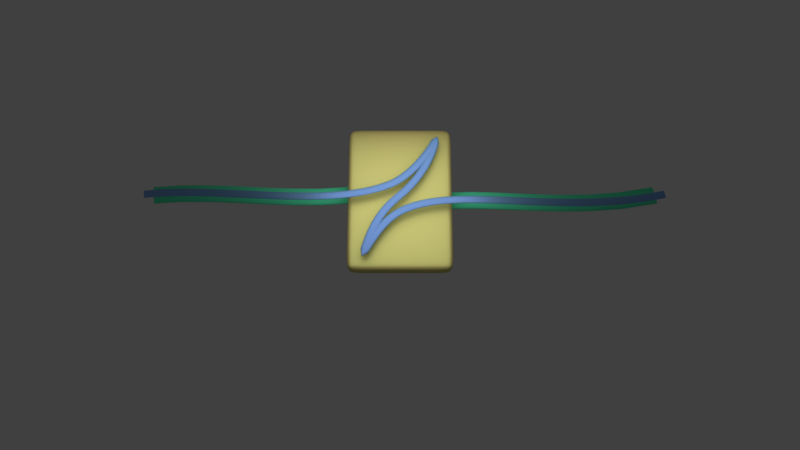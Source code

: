 # Source: logo.blend  (saved by Blender 2.79.0; exported with 4.5.12 LTS)
import bpy
from mathutils import Matrix  # noqa: F401  (used for matrix-valued properties, if any)

bpy.ops.wm.read_factory_settings(use_empty=True)
scene = bpy.context.scene
scene.name = 'Scene'

# ---- collections
col_collection_1 = bpy.data.collections.new('Collection 1'); scene.collection.children.link(col_collection_1)

# ---- materials (node trees are filled in below, after node groups)
mat_material_002 = bpy.data.materials.new('Material.002')
mat_material_002.alpha_threshold = 0.0
mat_material_002.roughness = 0.5
mat_svgmat_003 = bpy.data.materials.new('SVGMat.003')
mat_svgmat_003.alpha_threshold = 0.0
mat_svgmat_003.diffuse_color = (0.4969, 0.7605, 0.2159, 1.0)
mat_svgmat_003.roughness = 0.5
mat_material_001 = bpy.data.materials.new('Material.001')
mat_material_001.alpha_threshold = 0.0
mat_material_001.roughness = 0.5

# ---- material node trees
mat_material_002.use_nodes = True; mat_material_002.node_tree.nodes.clear()
_N = mat_material_002.node_tree.nodes; _L = mat_material_002.node_tree.links
n0 = _N.new('ShaderNodeOutputMaterial'); n0.name = 'Material Output'; n0.location = (362, 300)
n1 = _N.new('ShaderNodeBsdfDiffuse'); n1.name = 'Diffuse BSDF'; n1.location = (-140, 382)
n1.inputs[0].default_value = (0.2639, 0.5841, 0.8, 1.0)
n2 = _N.new('ShaderNodeMixShader'); n2.name = 'Mix Shader'; n2.location = (142, 341)
n3 = _N.new('ShaderNodeBsdfAnisotropic'); n3.name = 'Glossy BSDF'; n3.location = (-117, 244)
n3.distribution = 'GGX'
n3.inputs[0].default_value = (0.1739, 0.2309, 0.8, 1.0)
n3.inputs[1].default_value = 0.4472
_L.new(n1.outputs[0], n2.inputs[1])
_L.new(n2.outputs[0], n0.inputs[0])
_L.new(n3.outputs[0], n2.inputs[2])
n0.is_active_output = True
mat_svgmat_003.use_nodes = True; mat_svgmat_003.node_tree.nodes.clear()
_N = mat_svgmat_003.node_tree.nodes; _L = mat_svgmat_003.node_tree.links
n0 = _N.new('ShaderNodeOutputMaterial'); n0.name = 'Material Output'; n0.location = (327, 300)
n1 = _N.new('ShaderNodeMixShader'); n1.name = 'Mix Shader'; n1.location = (107, 327)
n2 = _N.new('ShaderNodeBsdfDiffuse'); n2.name = 'Diffuse BSDF'; n2.location = (-141, 391)
n2.inputs[0].default_value = (0.7605, 0.5962, 0.2117, 1.0)
n3 = _N.new('ShaderNodeBsdfAnisotropic'); n3.name = 'Glossy BSDF'; n3.location = (-147, 245)
n3.distribution = 'GGX'
n3.inputs[0].default_value = (0.7414, 0.8, 0.2511, 1.0)
n3.inputs[1].default_value = 0.4472
_L.new(n2.outputs[0], n1.inputs[1])
_L.new(n1.outputs[0], n0.inputs[0])
_L.new(n3.outputs[0], n1.inputs[2])
n0.is_active_output = True
mat_material_001.use_nodes = True; mat_material_001.node_tree.nodes.clear()
_N = mat_material_001.node_tree.nodes; _L = mat_material_001.node_tree.links
n0 = _N.new('ShaderNodeOutputMaterial'); n0.name = 'Material Output'; n0.location = (300, 300)
n1 = _N.new('ShaderNodeBsdfDiffuse'); n1.name = 'Diffuse BSDF'; n1.location = (-19, 252)
n1.inputs[0].default_value = (0.09458, 0.8, 0.4234, 1.0)
n2 = _N.new('ShaderNodeEmission'); n2.name = 'Emission'; n2.location = (-26, 385)
n2.inputs[0].default_value = (0.1667, 0.8, 0.1452, 1.0)
_L.new(n1.outputs[0], n0.inputs[0])
n0.is_active_output = True

# ---- world
world_world = bpy.data.worlds.new('World'); scene.world = world_world
world_world.color = (0.05088, 0.05088, 0.05088)
world_world.use_sun_shadow = False
world_world.sun_shadow_jitter_overblur = 0.0
world_world.cycles.sampling_method = 'MANUAL'

# ---- cameras
cam_camera_001 = bpy.data.cameras.new('Camera.001')
cam_camera_001.clip_end = 100.0
cam_camera_001.lens = 35.0
cam_camera_001.sensor_width = 32.0
cam_camera_001.sensor_height = 18.0
cam_camera_001.display_size = 2.0
cam_camera_001.dof.focus_distance = 0.0

# ---- lights
light_sun = bpy.data.lights.new('Sun', 'AREA')
light_sun.transmission_factor = 0.0
light_sun.energy = 3.142
light_sun.shadow_buffer_clip_start = 0.5
light_sun.shadow_soft_size = 1.0
light_sun.shadow_maximum_resolution = 0.006
light_sun.use_absolute_resolution = True
light_sun.size = 1.0
light_sun.size_y = 0.1

# ---- meshes
me_cucurve_001 = bpy.data.meshes.new('CUCurve.001')
me_cucurve_001.from_pydata([(-0.03613, -0.04613, 0.004413), (0.03613, -0.04613, 0.004413), (-0.03613, 0.04613, 0.004413), (0.03613, 0.04613, 0.004413), (0.03613, 0.04613, -0.004413), (-0.03613, 0.04613, -0.004413), (0.03613, -0.04613, -0.004413), (-0.03613, -0.04613, -0.004413), (0.02676, 0.04613, 0.004413), (-0.02676, 0.04613, 0.004413), (0.02676, 0.04613, -0.004413), (-0.02676, 0.04613, -0.004413), (-0.02676, -0.04613, -0.004413), (0.02676, -0.04613, -0.004413), (-0.02676, -0.04613, 0.004413), (0.02676, -0.04613, 0.004413), (0.03613, -0.03659, -0.004413), (0.03613, 0.03659, -0.004413), (-0.03613, 0.03659, -0.004413), (-0.03613, -0.03659, -0.004413), (0.03613, -0.03659, 0.004413), (0.03613, 0.03659, 0.004413), (-0.03613, 0.03659, 0.004413), (-0.03613, -0.03659, 0.004413), (-0.02676, -0.03659, 0.004413), (-0.02676, 0.03659, 0.004413), (0.02676, -0.03659, 0.004413), (0.02676, 0.03659, 0.004413), (-0.02676, 0.03659, -0.004413), (-0.02676, -0.03659, -0.004413), (0.02676, 0.03659, -0.004413), (0.02676, -0.03659, -0.004413), (0.03613, 0.04613, -0.001471), (0.03613, 0.04613, 0.001471), (0.03613, -0.04613, 0.001471), (0.03613, -0.04613, -0.001471), (-0.03613, 0.04613, 0.001471), (-0.03613, 0.04613, -0.001471), (-0.03613, -0.04613, -0.001471), (-0.03613, -0.04613, 0.001471), (0.02676, 0.04613, -0.001471), (0.02676, 0.04613, 0.001471), (-0.02676, 0.04613, -0.001471), (-0.02676, 0.04613, 0.001471), (-0.02676, -0.04613, -0.001471), (-0.02676, -0.04613, 0.001471), (0.02676, -0.04613, -0.001471), (0.02676, -0.04613, 0.001471), (-0.03613, 0.03659, -0.001471), (-0.03613, 0.03659, 0.001471), (-0.03613, -0.03659, -0.001471), (-0.03613, -0.03659, 0.001471), (0.03613, -0.03659, -0.001471), (0.03613, -0.03659, 0.001471), (0.03613, 0.03659, -0.001471), (0.03613, 0.03659, 0.001471)], [], [(55, 33, 3, 21), (30, 10, 4, 17), (51, 39, 0, 23), (27, 21, 3, 8), (47, 34, 1, 15), (43, 36, 2, 9), (33, 41, 8, 3), (41, 43, 9, 8), (39, 45, 14, 0), (45, 47, 15, 14), (22, 25, 9, 2), (25, 27, 8, 9), (18, 5, 11, 28), (28, 11, 10, 30), (12, 29, 31, 13), (29, 28, 30, 31), (7, 19, 29, 12), (19, 18, 28, 29), (14, 15, 26, 24), (24, 26, 27, 25), (0, 14, 24, 23), (23, 24, 25, 22), (15, 1, 20, 26), (26, 20, 21, 27), (36, 49, 22, 2), (49, 51, 23, 22), (13, 31, 16, 6), (31, 30, 17, 16), (34, 53, 20, 1), (53, 55, 21, 20), (16, 17, 54, 52), (52, 54, 55, 53), (6, 16, 52, 35), (35, 52, 53, 34), (18, 19, 50, 48), (48, 50, 51, 49), (5, 18, 48, 37), (37, 48, 49, 36), (12, 13, 46, 44), (44, 46, 47, 45), (7, 12, 44, 38), (38, 44, 45, 39), (10, 11, 42, 40), (40, 42, 43, 41), (4, 10, 40, 32), (32, 40, 41, 33), (11, 5, 37, 42), (42, 37, 36, 43), (13, 6, 35, 46), (46, 35, 34, 47), (19, 7, 38, 50), (50, 38, 39, 51), (17, 4, 32, 54), (54, 32, 33, 55)])
me_cucurve_001.materials.append(mat_svgmat_003)
me_cucurve_001.use_remesh_preserve_volume = False
me_cucurve_001.use_remesh_preserve_attributes = False
me_cucurve_001.use_mirror_vertex_groups = False
me_cucurve_001.update()

# ---- curves / text
cu_beziercircle_002 = bpy.data.curves.new('BezierCircle.002', 'CURVE')
cu_beziercircle_002.dimensions = '3D'
_sp = cu_beziercircle_002.splines.new('BEZIER'); _sp.bezier_points.add(3)
_sp.bezier_points.foreach_set('co', [-1.0, 0.0, 0.0, 0.0, 1.0, 0.0, 1.0, 0.0, 0.0, 0.0, -1.0, 0.0])
_sp.bezier_points.foreach_set('handle_left', [-1.0, -0.5521, 0.0, -0.5521, 1.0, 0.0, 1.0, 0.5521, 0.0, 0.5521, -1.0, 0.0])
_sp.bezier_points.foreach_set('handle_right', [-1.0, 0.5521, 0.0, 0.5521, 1.0, 0.0, 1.0, -0.5521, 0.0, -0.5521, -1.0, 0.0])
for _p, _l, _r in zip(_sp.bezier_points, ['AUTO', 'AUTO', 'AUTO', 'AUTO'], ['AUTO', 'AUTO', 'AUTO', 'AUTO']): _p.handle_left_type = _l; _p.handle_right_type = _r
_sp.order_u = 0
_sp.order_v = 0
_sp.use_cyclic_u = True
cu_beziercircle_002.use_path = True
cu_beziercircle_002.use_path_clamp = True
cu_beziercircle_002.bevel_resolution = 0
cu_beziercircle_002.fill_mode = 'HALF'
cu_beziercircle_001 = bpy.data.curves.new('BezierCircle.001', 'CURVE')
cu_beziercircle_001.dimensions = '3D'
_sp = cu_beziercircle_001.splines.new('BEZIER'); _sp.bezier_points.add(3)
_sp.bezier_points.foreach_set('co', [-1.0, 0.0, 0.0, 0.0, 1.0, 0.0, 1.0, 0.0, 0.0, 0.0, -1.0, 0.0])
_sp.bezier_points.foreach_set('handle_left', [-1.0, -0.5521, 0.0, -0.5521, 1.0, 0.0, 1.0, 0.5521, 0.0, 0.5521, -1.0, 0.0])
_sp.bezier_points.foreach_set('handle_right', [-1.0, 0.5521, 0.0, 0.5521, 1.0, 0.0, 1.0, -0.5521, 0.0, -0.5521, -1.0, 0.0])
for _p, _l, _r in zip(_sp.bezier_points, ['AUTO', 'AUTO', 'AUTO', 'AUTO'], ['AUTO', 'AUTO', 'AUTO', 'AUTO']): _p.handle_left_type = _l; _p.handle_right_type = _r
_sp.order_u = 0
_sp.order_v = 0
_sp.use_cyclic_u = True
cu_beziercircle_001.use_path = True
cu_beziercircle_001.use_path_clamp = True
cu_beziercircle_001.bevel_resolution = 0
cu_beziercircle_001.fill_mode = 'HALF'
cu_path836_001 = bpy.data.curves.new('path836.001', 'CURVE')
cu_path836_001.dimensions = '3D'
_sp = cu_path836_001.splines.new('BEZIER'); _sp.bezier_points.add(9)
_sp.bezier_points.foreach_set('co', [-1.537, 0.01005, 0.0, -1.023, 0.01486, 0.0, -0.4977, -0.001135, 0.0, -0.05217, 0.07975, 0.0, 0.2216, 0.3752, 0.0, 0.007036, 0.01059, 0.0, -0.2147, -0.3627, 0.0, 0.04182, -0.08081, 0.0, 0.4573, -0.02361, 0.0, 1.589, 0.01005, 0.0])
_sp.bezier_points.foreach_set('handle_left', [-1.537, 0.01005, 0.0, -1.201, 0.02327, 0.0, -0.6646, -0.005411, 0.0, -0.1772, 0.02356, 0.0, 0.1596, 0.2597, 0.0, 0.0865, 0.0824, 0.0, -0.1531, -0.1345, 0.0, -0.07263, -0.1291, 0.0, 0.2972, -0.02171, 0.0, 1.174, -0.08211, 0.0])
_sp.bezier_points.foreach_set('handle_right', [-1.378, 0.0282, 0.0, -0.8448, 0.006461, 0.0, -0.3308, 0.00314, 0.0, 0.0563, 0.1307, 0.0, 0.1837, 0.2102, 0.0, -0.07243, -0.06121, 0.0, -0.13, -0.2148, 0.0, 0.1563, -0.03254, 0.0, 0.7774, -0.02741, 0.0, 1.589, 0.01005, 0.0])
_sp.bezier_points.foreach_set('radius', [10.0, 10.0, 10.0, 10.0, 10.0, 10.0, 10.0, 10.0, 10.0, 10.0])
_sp.resolution_u = 32
cu_path836_001.materials.append(mat_material_002)
cu_path836_001.use_path_clamp = True
cu_path836_001.bevel_mode = 'OBJECT'
cu_path836_001.bevel_resolution = 0
cu_path836_001.resolution_u = 32
cu_path836_001.render_resolution_u = 32
cu_path836_001.fill_mode = 'HALF'
cu_path836_001.use_fill_caps = True
cu_path836_6_001 = bpy.data.curves.new('path836-6.001', 'CURVE')
cu_path836_6_001.dimensions = '3D'
_sp = cu_path836_6_001.splines.new('BEZIER'); _sp.bezier_points.add(3)
_sp.bezier_points.foreach_set('co', [-1.537, 0.01005, 0.0, 0.2216, 0.3752, 0.0, -0.2147, -0.3627, 0.0, 1.589, 0.01005, 0.0])
_sp.bezier_points.foreach_set('handle_left', [-1.537, 0.01005, 0.0, 0.01184, -0.2141, 0.0, -0.09148, 0.09376, 0.0, 0.7597, -0.1743, 0.0])
_sp.bezier_points.foreach_set('handle_right', [-0.9007, 0.08265, 0.0, 0.1079, -0.06969, 0.0, 0.001746, 0.2288, 0.0, 1.589, 0.01005, 0.0])
_sp.bezier_points.foreach_set('radius', [10.0, 10.0, 10.0, 10.0])
cu_path836_6_001.materials.append(mat_material_001)
cu_path836_6_001.use_path_clamp = True
cu_path836_6_001.bevel_mode = 'OBJECT'
cu_path836_6_001.bevel_resolution = 0
cu_path836_6_001.fill_mode = 'HALF'

# ---- objects
ob_sun = bpy.data.objects.new('Sun', light_sun)
ob_camera = bpy.data.objects.new('Camera', cam_camera_001)
ob_beziercircle_001 = bpy.data.objects.new('BezierCircle.001', cu_beziercircle_002)
ob_beziercircle = bpy.data.objects.new('BezierCircle', cu_beziercircle_001)
ob_top = bpy.data.objects.new('top', cu_path836_001)
ob_square = bpy.data.objects.new('square', me_cucurve_001)
ob_bottom = bpy.data.objects.new('bottom', cu_path836_6_001)

# ---- transforms, parenting, visibility, modifiers, constraints
ob_sun.location = (0.0, 0.0, 0.4657)
ob_sun.lineart.crease_threshold = 0.0
ob_camera.location = (0.0, -2.122, 4.943)
ob_camera.rotation_euler = (0.3661, -0.0, 0.0)
ob_camera.lineart.crease_threshold = 0.0
ob_beziercircle_001.location = (-1.739, 0.0, 0.0)
ob_beziercircle_001.scale = (0.002367, 0.0008786, 0.002367)
ob_beziercircle_001.lineart.crease_threshold = 0.0
ob_beziercircle.location = (-2.014, 0.0, 0.0)
ob_beziercircle.scale = (0.005622, 0.002087, 0.005622)
ob_beziercircle.lineart.crease_threshold = 0.0
ob_top.location = (0.0, -0.07773, 0.1)
ob_top.lineart.crease_threshold = 0.0
ob_square.location = (0.0, -0.06347, 0.0)
ob_square.scale = (8.762, 10.0, 10.0)
ob_square.lineart.crease_threshold = 0.0
_m = ob_square.modifiers.new('Subsurf', 'SUBSURF')
_m.uv_smooth = 'PRESERVE_CORNERS'
_m.levels = 3
_m.render_levels = 4
_m.show_only_control_edges = False
ob_bottom.location = (0.0, 0.0, -0.1)
ob_bottom.lineart.crease_threshold = 0.0
cu_path836_001.bevel_object = ob_beziercircle_001
cu_path836_6_001.bevel_object = ob_beziercircle

# ---- collection membership
col_collection_1.objects.link(ob_sun)
col_collection_1.objects.link(ob_camera)
col_collection_1.objects.link(ob_beziercircle_001)
col_collection_1.objects.link(ob_beziercircle)
col_collection_1.objects.link(ob_top)
col_collection_1.objects.link(ob_square)
col_collection_1.objects.link(ob_bottom)

# ---- scene / render settings (as saved in the file)
scene.camera = ob_camera
scene.frame_start = 1; scene.frame_end = 250; scene.frame_set(1)
scene.render.engine = 'CYCLES'
scene.render.resolution_percentage = 50
scene.render.dither_intensity = 0.0
scene.render.film_transparent = True
scene.cycles.use_denoising = False
scene.cycles.samples = 128
scene.cycles.sampling_pattern = 'TABULATED_SOBOL'
scene.cycles.use_adaptive_sampling = False
scene.cycles.use_light_tree = False
scene.cycles.blur_glossy = 0.0
scene.cycles.sample_clamp_indirect = 0.0
scene.view_settings.view_transform = 'Standard'
bpy.context.view_layer.update()
